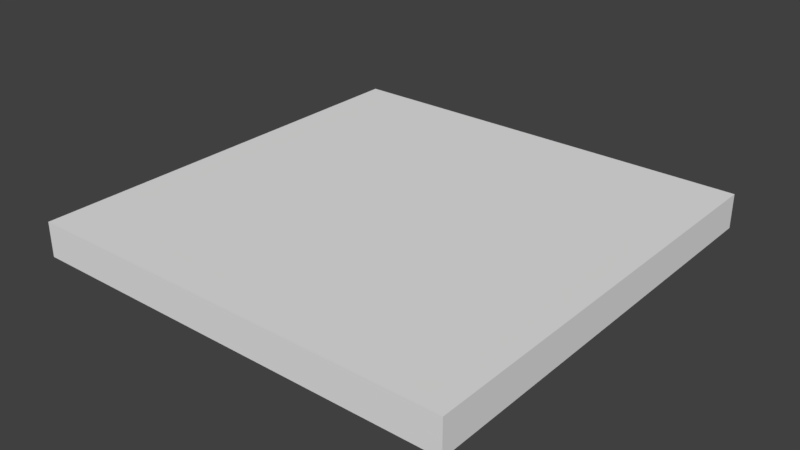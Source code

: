 # Source: pizza_box.blend  (saved by Blender 2.79.0; exported with 4.5.12 LTS)
import bpy
from mathutils import Matrix  # noqa: F401  (used for matrix-valued properties, if any)

bpy.ops.wm.read_factory_settings(use_empty=True)
scene = bpy.context.scene
scene.name = 'Scene'

# ---- collections
col_collection_1 = bpy.data.collections.new('Collection 1'); scene.collection.children.link(col_collection_1)

# ---- world
world_world = bpy.data.worlds.new('World'); scene.world = world_world
world_world.color = (0.05088, 0.05088, 0.05088)
world_world.use_sun_shadow = False
world_world.sun_shadow_jitter_overblur = 0.0
world_world.cycles.sampling_method = 'MANUAL'

# ---- meshes
me_cube_001 = bpy.data.meshes.new('Cube.001')
me_cube_001.from_pydata([(-0.4, 2.778e-08, -0.4), (-0.4, -2.778e-08, 0.4), (-0.4, 0.064, -0.4), (-0.4, 0.064, 0.4), (0.4, 2.778e-08, -0.4), (0.4, -2.778e-08, 0.4), (0.4, 0.064, -0.4), (0.4, 0.064, 0.4)], [], [(0, 1, 3, 2), (2, 3, 7, 6), (6, 7, 5, 4), (4, 5, 1, 0), (2, 6, 4, 0), (7, 3, 1, 5)])
_uv = me_cube_001.uv_layers.new(name='UVMap')
_uv.uv.foreach_set('vector', [0.1562, 0.957, 0.1562, 0.957, 0.1562, 0.957, 0.1562, 0.957, 0.125, 0.75, 0.1875, 0.75, 0.1875, 0.8125, 0.125, 0.8125, 0.1562, 0.957, 0.1562, 0.957, 0.1562, 0.957, 0.1562, 0.957, 0.125, 0.75, 0.1875, 0.75, 0.1875, 0.8125, 0.125, 0.8125, 0.1562, 0.957, 0.1562, 0.957, 0.1562, 0.957, 0.1562, 0.957, 0.1562, 0.957, 0.1562, 0.957, 0.1562, 0.957, 0.1562, 0.957])
me_cube_001.use_remesh_preserve_volume = False
me_cube_001.use_remesh_preserve_attributes = False
me_cube_001.use_mirror_vertex_groups = False
me_cube_001.update()

# ---- objects
ob_pizza_box = bpy.data.objects.new('pizza_box', me_cube_001)

# ---- transforms, parenting, visibility, modifiers, constraints
ob_pizza_box.location = (0.0, 0.0, 0.0)
ob_pizza_box.rotation_euler = (1.571, 2.22e-16, 2.22e-16)
ob_pizza_box.lineart.crease_threshold = 0.0

# ---- collection membership
col_collection_1.objects.link(ob_pizza_box)

# ---- scene / render settings (as saved in the file)
scene.frame_start = 1; scene.frame_end = 250; scene.frame_set(1)
scene.render.engine = 'BLENDER_EEVEE_NEXT'
scene.render.resolution_percentage = 50
scene.render.dither_intensity = 0.0
scene.cycles.use_denoising = False
scene.cycles.samples = 128
scene.cycles.sampling_pattern = 'TABULATED_SOBOL'
scene.cycles.use_adaptive_sampling = False
scene.cycles.use_light_tree = False
scene.cycles.blur_glossy = 0.0
scene.cycles.sample_clamp_indirect = 0.0
scene.view_settings.view_transform = 'Standard'
bpy.context.view_layer.update()

# ---- added for rendering (the .blend has no active camera and no usable light): camera, sun
cam_auto = bpy.data.cameras.new('AutoCamera')
cam_auto.lens = 50.0
cam_auto.sensor_width = 36.0
cam_auto.clip_end = 1000.0
ob_auto_camera = bpy.data.objects.new('AutoCamera', cam_auto)
scene.collection.objects.link(ob_auto_camera)
ob_auto_camera.location = (1.04845, -1.25813, 0.870757)
ob_auto_camera.rotation_euler = (1.09748, -7.21219e-08, 0.694738)
scene.camera = ob_auto_camera
light_auto_sun = bpy.data.lights.new('AutoSun', 'SUN')
light_auto_sun.energy = 3.0
light_auto_sun.angle = 0.0523599
ob_auto_sun = bpy.data.objects.new('AutoSun', light_auto_sun)
scene.collection.objects.link(ob_auto_sun)
ob_auto_sun.rotation_euler = (0.872665, 0.174533, 0.523599)
bpy.context.view_layer.update()
